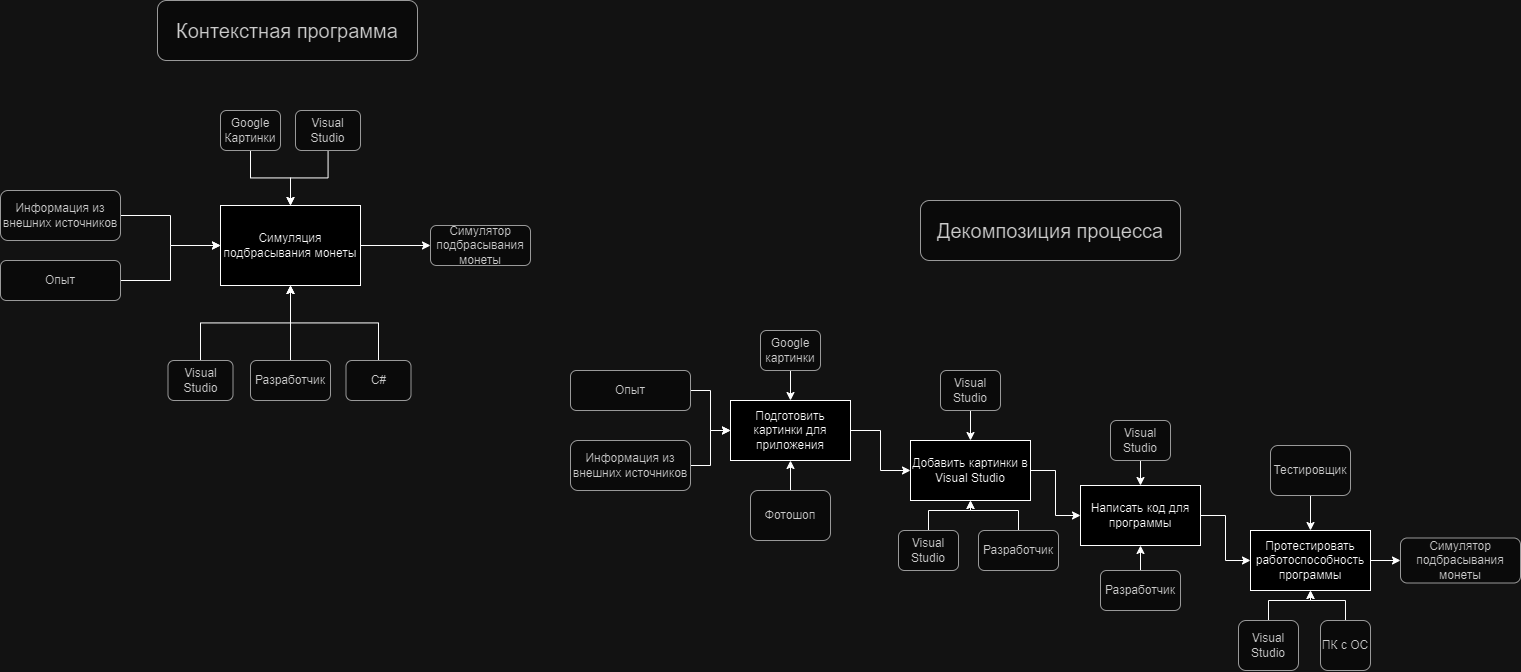

The diagram above was exported from draw.io. Its source (the exported page's mxGraphModel, read from the mxfile embedded in the PNG):
<mxGraphModel dx="1990" dy="1137" grid="1" gridSize="10" guides="1" tooltips="1" connect="1" arrows="1" fold="1" page="1" pageScale="2" pageWidth="827" pageHeight="1169" math="0" shadow="0">
  <root>
    <mxCell id="0" />
    <mxCell id="1" parent="0" />
    <mxCell id="jWL3L-7HL0zf574TYJGD-1" style="edgeStyle=orthogonalEdgeStyle;rounded=0;orthogonalLoop=1;jettySize=auto;html=1;entryX=0;entryY=0.5;entryDx=0;entryDy=0;" edge="1" parent="1" source="jWL3L-7HL0zf574TYJGD-2" target="jWL3L-7HL0zf574TYJGD-8">
      <mxGeometry relative="1" as="geometry" />
    </mxCell>
    <mxCell id="jWL3L-7HL0zf574TYJGD-2" value="Написать код для программы" style="rounded=0;whiteSpace=wrap;html=1;fillColor=#FFFFFF;fontColor=#000000;" vertex="1" parent="1">
      <mxGeometry x="1190" y="695" width="120" height="60" as="geometry" />
    </mxCell>
    <mxCell id="jWL3L-7HL0zf574TYJGD-3" style="edgeStyle=orthogonalEdgeStyle;rounded=0;orthogonalLoop=1;jettySize=auto;html=1;entryX=0;entryY=0.5;entryDx=0;entryDy=0;" edge="1" parent="1" source="jWL3L-7HL0zf574TYJGD-4" target="jWL3L-7HL0zf574TYJGD-6">
      <mxGeometry relative="1" as="geometry" />
    </mxCell>
    <mxCell id="jWL3L-7HL0zf574TYJGD-4" value="Подготовить картинки для приложения" style="rounded=0;whiteSpace=wrap;html=1;fillColor=#FFFFFF;fontColor=#000000;" vertex="1" parent="1">
      <mxGeometry x="840" y="610" width="120" height="60" as="geometry" />
    </mxCell>
    <mxCell id="jWL3L-7HL0zf574TYJGD-5" style="edgeStyle=orthogonalEdgeStyle;rounded=0;orthogonalLoop=1;jettySize=auto;html=1;entryX=0;entryY=0.5;entryDx=0;entryDy=0;" edge="1" parent="1" source="jWL3L-7HL0zf574TYJGD-6" target="jWL3L-7HL0zf574TYJGD-2">
      <mxGeometry relative="1" as="geometry" />
    </mxCell>
    <mxCell id="jWL3L-7HL0zf574TYJGD-6" value="Добавить картинки в Visual Studio" style="rounded=0;whiteSpace=wrap;html=1;fillColor=#FFFFFF;fontColor=#000000;" vertex="1" parent="1">
      <mxGeometry x="1020" y="650" width="120" height="60" as="geometry" />
    </mxCell>
    <mxCell id="jWL3L-7HL0zf574TYJGD-7" style="edgeStyle=orthogonalEdgeStyle;rounded=0;orthogonalLoop=1;jettySize=auto;html=1;entryX=0;entryY=0.5;entryDx=0;entryDy=0;" edge="1" parent="1" source="jWL3L-7HL0zf574TYJGD-8" target="jWL3L-7HL0zf574TYJGD-33">
      <mxGeometry relative="1" as="geometry" />
    </mxCell>
    <mxCell id="jWL3L-7HL0zf574TYJGD-8" value="Протестировать работоспособность программы" style="rounded=0;whiteSpace=wrap;html=1;align=center;verticalAlign=middle;fillColor=#FFFFFF;fontColor=#000000;" vertex="1" parent="1">
      <mxGeometry x="1360" y="740" width="120" height="60" as="geometry" />
    </mxCell>
    <mxCell id="jWL3L-7HL0zf574TYJGD-11" style="edgeStyle=orthogonalEdgeStyle;rounded=0;orthogonalLoop=1;jettySize=auto;html=1;entryX=0;entryY=0.5;entryDx=0;entryDy=0;" edge="1" parent="1" source="jWL3L-7HL0zf574TYJGD-12" target="jWL3L-7HL0zf574TYJGD-4">
      <mxGeometry relative="1" as="geometry" />
    </mxCell>
    <mxCell id="jWL3L-7HL0zf574TYJGD-12" value="Информация из внешних источников" style="rounded=1;whiteSpace=wrap;html=1;fillColor=#f5f5f5;fontColor=#333333;strokeColor=#666666;" vertex="1" parent="1">
      <mxGeometry x="680" y="650" width="120" height="50" as="geometry" />
    </mxCell>
    <mxCell id="jWL3L-7HL0zf574TYJGD-13" style="edgeStyle=orthogonalEdgeStyle;rounded=0;orthogonalLoop=1;jettySize=auto;html=1;entryX=0;entryY=0.5;entryDx=0;entryDy=0;" edge="1" parent="1" source="jWL3L-7HL0zf574TYJGD-14" target="jWL3L-7HL0zf574TYJGD-4">
      <mxGeometry relative="1" as="geometry" />
    </mxCell>
    <mxCell id="jWL3L-7HL0zf574TYJGD-14" value="Опыт" style="rounded=1;whiteSpace=wrap;html=1;fillColor=#f5f5f5;fontColor=#333333;strokeColor=#666666;" vertex="1" parent="1">
      <mxGeometry x="680" y="580" width="120" height="40" as="geometry" />
    </mxCell>
    <mxCell id="jWL3L-7HL0zf574TYJGD-15" style="edgeStyle=orthogonalEdgeStyle;rounded=0;orthogonalLoop=1;jettySize=auto;html=1;entryX=0.5;entryY=1;entryDx=0;entryDy=0;" edge="1" parent="1" source="jWL3L-7HL0zf574TYJGD-16" target="jWL3L-7HL0zf574TYJGD-4">
      <mxGeometry relative="1" as="geometry" />
    </mxCell>
    <mxCell id="jWL3L-7HL0zf574TYJGD-16" value="Фотошоп" style="rounded=1;whiteSpace=wrap;html=1;fillColor=#f5f5f5;fontColor=#333333;strokeColor=#666666;" vertex="1" parent="1">
      <mxGeometry x="860" y="700" width="80" height="50" as="geometry" />
    </mxCell>
    <mxCell id="jWL3L-7HL0zf574TYJGD-61" style="edgeStyle=orthogonalEdgeStyle;rounded=0;orthogonalLoop=1;jettySize=auto;html=1;entryX=0.5;entryY=1;entryDx=0;entryDy=0;" edge="1" parent="1" source="jWL3L-7HL0zf574TYJGD-18" target="jWL3L-7HL0zf574TYJGD-6">
      <mxGeometry relative="1" as="geometry" />
    </mxCell>
    <mxCell id="jWL3L-7HL0zf574TYJGD-18" value="Visual Studio" style="rounded=1;whiteSpace=wrap;html=1;fillColor=#f5f5f5;fontColor=#333333;strokeColor=#666666;" vertex="1" parent="1">
      <mxGeometry x="1008" y="740" width="60" height="40" as="geometry" />
    </mxCell>
    <mxCell id="jWL3L-7HL0zf574TYJGD-21" style="edgeStyle=orthogonalEdgeStyle;rounded=0;orthogonalLoop=1;jettySize=auto;html=1;entryX=0.5;entryY=1;entryDx=0;entryDy=0;" edge="1" parent="1" source="jWL3L-7HL0zf574TYJGD-22" target="jWL3L-7HL0zf574TYJGD-6">
      <mxGeometry relative="1" as="geometry" />
    </mxCell>
    <mxCell id="jWL3L-7HL0zf574TYJGD-22" value="Разработчик" style="rounded=1;whiteSpace=wrap;html=1;fillColor=#f5f5f5;fontColor=#333333;strokeColor=#666666;" vertex="1" parent="1">
      <mxGeometry x="1088" y="740" width="80" height="40" as="geometry" />
    </mxCell>
    <mxCell id="jWL3L-7HL0zf574TYJGD-25" style="edgeStyle=orthogonalEdgeStyle;rounded=0;orthogonalLoop=1;jettySize=auto;html=1;entryX=0.5;entryY=1;entryDx=0;entryDy=0;" edge="1" parent="1" source="jWL3L-7HL0zf574TYJGD-26" target="jWL3L-7HL0zf574TYJGD-2">
      <mxGeometry relative="1" as="geometry" />
    </mxCell>
    <mxCell id="jWL3L-7HL0zf574TYJGD-26" value="Разработчик" style="rounded=1;whiteSpace=wrap;html=1;fillColor=#f5f5f5;fontColor=#333333;strokeColor=#666666;" vertex="1" parent="1">
      <mxGeometry x="1210" y="780" width="80" height="40" as="geometry" />
    </mxCell>
    <mxCell id="jWL3L-7HL0zf574TYJGD-27" style="edgeStyle=orthogonalEdgeStyle;rounded=0;orthogonalLoop=1;jettySize=auto;html=1;entryX=0.5;entryY=0;entryDx=0;entryDy=0;" edge="1" parent="1" source="jWL3L-7HL0zf574TYJGD-28" target="jWL3L-7HL0zf574TYJGD-8">
      <mxGeometry relative="1" as="geometry" />
    </mxCell>
    <mxCell id="jWL3L-7HL0zf574TYJGD-28" value="Тестировщик" style="rounded=1;whiteSpace=wrap;html=1;fillColor=#f5f5f5;fontColor=#333333;strokeColor=#666666;" vertex="1" parent="1">
      <mxGeometry x="1380" y="655" width="80" height="50" as="geometry" />
    </mxCell>
    <mxCell id="jWL3L-7HL0zf574TYJGD-29" style="edgeStyle=orthogonalEdgeStyle;rounded=0;orthogonalLoop=1;jettySize=auto;html=1;entryX=0.5;entryY=1;entryDx=0;entryDy=0;" edge="1" parent="1" source="jWL3L-7HL0zf574TYJGD-30" target="jWL3L-7HL0zf574TYJGD-8">
      <mxGeometry relative="1" as="geometry" />
    </mxCell>
    <mxCell id="jWL3L-7HL0zf574TYJGD-30" value="ПК с ОС" style="rounded=1;whiteSpace=wrap;html=1;fillColor=#f5f5f5;fontColor=#333333;strokeColor=#666666;" vertex="1" parent="1">
      <mxGeometry x="1430" y="830" width="50" height="50" as="geometry" />
    </mxCell>
    <mxCell id="jWL3L-7HL0zf574TYJGD-33" value="Симулятор подбрасывания монеты" style="rounded=1;whiteSpace=wrap;html=1;fillColor=#f5f5f5;fontColor=#333333;strokeColor=#666666;" vertex="1" parent="1">
      <mxGeometry x="1510" y="747.5" width="120" height="45" as="geometry" />
    </mxCell>
    <mxCell id="jWL3L-7HL0zf574TYJGD-34" value="&lt;font style=&quot;font-size: 20px;&quot;&gt;Декомпозиция процесса&lt;/font&gt;" style="rounded=1;whiteSpace=wrap;html=1;fillColor=#f5f5f5;fontColor=#333333;strokeColor=#666666;" vertex="1" parent="1">
      <mxGeometry x="1030" y="410" width="260" height="60" as="geometry" />
    </mxCell>
    <mxCell id="jWL3L-7HL0zf574TYJGD-35" value="&lt;font style=&quot;font-size: 20px;&quot;&gt;Контекстная программа&lt;/font&gt;" style="rounded=1;whiteSpace=wrap;html=1;fillColor=#f5f5f5;fontColor=#333333;strokeColor=#666666;" vertex="1" parent="1">
      <mxGeometry x="267" y="210" width="260" height="60" as="geometry" />
    </mxCell>
    <mxCell id="jWL3L-7HL0zf574TYJGD-36" style="edgeStyle=orthogonalEdgeStyle;rounded=0;orthogonalLoop=1;jettySize=auto;html=1;entryX=0;entryY=0.5;entryDx=0;entryDy=0;" edge="1" parent="1" source="jWL3L-7HL0zf574TYJGD-37" target="jWL3L-7HL0zf574TYJGD-52">
      <mxGeometry relative="1" as="geometry" />
    </mxCell>
    <mxCell id="jWL3L-7HL0zf574TYJGD-37" value="Симуляция подбрасывания монеты" style="rounded=0;whiteSpace=wrap;html=1;" vertex="1" parent="1">
      <mxGeometry x="330" y="415" width="140" height="80" as="geometry" />
    </mxCell>
    <mxCell id="jWL3L-7HL0zf574TYJGD-38" style="edgeStyle=orthogonalEdgeStyle;rounded=0;orthogonalLoop=1;jettySize=auto;html=1;entryX=0.5;entryY=1;entryDx=0;entryDy=0;" edge="1" parent="1" source="jWL3L-7HL0zf574TYJGD-39" target="jWL3L-7HL0zf574TYJGD-37">
      <mxGeometry relative="1" as="geometry" />
    </mxCell>
    <mxCell id="jWL3L-7HL0zf574TYJGD-39" value="Visual Studio" style="rounded=1;whiteSpace=wrap;html=1;fillColor=#f5f5f5;fontColor=#333333;strokeColor=#666666;" vertex="1" parent="1">
      <mxGeometry x="277.5" y="570" width="65" height="40" as="geometry" />
    </mxCell>
    <mxCell id="jWL3L-7HL0zf574TYJGD-40" style="edgeStyle=orthogonalEdgeStyle;rounded=0;orthogonalLoop=1;jettySize=auto;html=1;entryX=0.5;entryY=1;entryDx=0;entryDy=0;" edge="1" parent="1" source="jWL3L-7HL0zf574TYJGD-41" target="jWL3L-7HL0zf574TYJGD-37">
      <mxGeometry relative="1" as="geometry" />
    </mxCell>
    <mxCell id="jWL3L-7HL0zf574TYJGD-41" value="Разработчик" style="rounded=1;whiteSpace=wrap;html=1;fillColor=#f5f5f5;fontColor=#333333;strokeColor=#666666;" vertex="1" parent="1">
      <mxGeometry x="360" y="570" width="80" height="40" as="geometry" />
    </mxCell>
    <mxCell id="jWL3L-7HL0zf574TYJGD-42" style="edgeStyle=orthogonalEdgeStyle;rounded=0;orthogonalLoop=1;jettySize=auto;html=1;entryX=0.5;entryY=1;entryDx=0;entryDy=0;" edge="1" parent="1" source="jWL3L-7HL0zf574TYJGD-43" target="jWL3L-7HL0zf574TYJGD-37">
      <mxGeometry relative="1" as="geometry" />
    </mxCell>
    <mxCell id="jWL3L-7HL0zf574TYJGD-43" value="С#" style="rounded=1;whiteSpace=wrap;html=1;fillColor=#f5f5f5;fontColor=#333333;strokeColor=#666666;" vertex="1" parent="1">
      <mxGeometry x="455.5" y="570" width="65" height="40" as="geometry" />
    </mxCell>
    <mxCell id="jWL3L-7HL0zf574TYJGD-44" style="edgeStyle=orthogonalEdgeStyle;rounded=0;orthogonalLoop=1;jettySize=auto;html=1;entryX=0;entryY=0.5;entryDx=0;entryDy=0;" edge="1" parent="1" source="jWL3L-7HL0zf574TYJGD-45" target="jWL3L-7HL0zf574TYJGD-37">
      <mxGeometry relative="1" as="geometry" />
    </mxCell>
    <mxCell id="jWL3L-7HL0zf574TYJGD-45" value="Опыт" style="rounded=1;whiteSpace=wrap;html=1;fillColor=#f5f5f5;fontColor=#333333;strokeColor=#666666;" vertex="1" parent="1">
      <mxGeometry x="110" y="470" width="120" height="40" as="geometry" />
    </mxCell>
    <mxCell id="jWL3L-7HL0zf574TYJGD-46" style="edgeStyle=orthogonalEdgeStyle;rounded=0;orthogonalLoop=1;jettySize=auto;html=1;entryX=0;entryY=0.5;entryDx=0;entryDy=0;" edge="1" parent="1" source="jWL3L-7HL0zf574TYJGD-47" target="jWL3L-7HL0zf574TYJGD-37">
      <mxGeometry relative="1" as="geometry" />
    </mxCell>
    <mxCell id="jWL3L-7HL0zf574TYJGD-47" value="Информация из внешних источников" style="rounded=1;whiteSpace=wrap;html=1;fillColor=#f5f5f5;fontColor=#333333;strokeColor=#666666;" vertex="1" parent="1">
      <mxGeometry x="110" y="400" width="120" height="50" as="geometry" />
    </mxCell>
    <mxCell id="jWL3L-7HL0zf574TYJGD-48" style="edgeStyle=orthogonalEdgeStyle;rounded=0;orthogonalLoop=1;jettySize=auto;html=1;entryX=0.5;entryY=0;entryDx=0;entryDy=0;" edge="1" parent="1" source="jWL3L-7HL0zf574TYJGD-49" target="jWL3L-7HL0zf574TYJGD-37">
      <mxGeometry relative="1" as="geometry" />
    </mxCell>
    <mxCell id="jWL3L-7HL0zf574TYJGD-49" value="Google Картинки" style="rounded=1;whiteSpace=wrap;html=1;fillColor=#f5f5f5;fontColor=#333333;strokeColor=#666666;" vertex="1" parent="1">
      <mxGeometry x="330" y="320" width="60" height="40" as="geometry" />
    </mxCell>
    <mxCell id="jWL3L-7HL0zf574TYJGD-50" style="edgeStyle=orthogonalEdgeStyle;rounded=0;orthogonalLoop=1;jettySize=auto;html=1;entryX=0.5;entryY=0;entryDx=0;entryDy=0;" edge="1" parent="1" source="jWL3L-7HL0zf574TYJGD-51" target="jWL3L-7HL0zf574TYJGD-37">
      <mxGeometry relative="1" as="geometry" />
    </mxCell>
    <mxCell id="jWL3L-7HL0zf574TYJGD-51" value="Visual Studio" style="rounded=1;whiteSpace=wrap;html=1;fillColor=#f5f5f5;fontColor=#333333;strokeColor=#666666;" vertex="1" parent="1">
      <mxGeometry x="405" y="320" width="65" height="40" as="geometry" />
    </mxCell>
    <mxCell id="jWL3L-7HL0zf574TYJGD-52" value="Симулятор подбрасывания монеты" style="rounded=1;whiteSpace=wrap;html=1;fillColor=#f5f5f5;fontColor=#333333;strokeColor=#666666;" vertex="1" parent="1">
      <mxGeometry x="540" y="435" width="100" height="40" as="geometry" />
    </mxCell>
    <mxCell id="jWL3L-7HL0zf574TYJGD-54" style="edgeStyle=orthogonalEdgeStyle;rounded=0;orthogonalLoop=1;jettySize=auto;html=1;entryX=0.5;entryY=1;entryDx=0;entryDy=0;" edge="1" parent="1" source="jWL3L-7HL0zf574TYJGD-53" target="jWL3L-7HL0zf574TYJGD-8">
      <mxGeometry relative="1" as="geometry" />
    </mxCell>
    <mxCell id="jWL3L-7HL0zf574TYJGD-53" value="Visual Studio" style="rounded=1;whiteSpace=wrap;html=1;fillColor=#f5f5f5;fontColor=#333333;strokeColor=#666666;" vertex="1" parent="1">
      <mxGeometry x="1348" y="830" width="60" height="50" as="geometry" />
    </mxCell>
    <mxCell id="jWL3L-7HL0zf574TYJGD-56" style="edgeStyle=orthogonalEdgeStyle;rounded=0;orthogonalLoop=1;jettySize=auto;html=1;entryX=0.5;entryY=0;entryDx=0;entryDy=0;" edge="1" parent="1" source="jWL3L-7HL0zf574TYJGD-55" target="jWL3L-7HL0zf574TYJGD-6">
      <mxGeometry relative="1" as="geometry" />
    </mxCell>
    <mxCell id="jWL3L-7HL0zf574TYJGD-55" value="Visual Studio" style="rounded=1;whiteSpace=wrap;html=1;fillColor=#f5f5f5;fontColor=#333333;strokeColor=#666666;" vertex="1" parent="1">
      <mxGeometry x="1050" y="580" width="60" height="40" as="geometry" />
    </mxCell>
    <mxCell id="jWL3L-7HL0zf574TYJGD-58" style="edgeStyle=orthogonalEdgeStyle;rounded=0;orthogonalLoop=1;jettySize=auto;html=1;entryX=0.5;entryY=0;entryDx=0;entryDy=0;" edge="1" parent="1" source="jWL3L-7HL0zf574TYJGD-57" target="jWL3L-7HL0zf574TYJGD-2">
      <mxGeometry relative="1" as="geometry" />
    </mxCell>
    <mxCell id="jWL3L-7HL0zf574TYJGD-57" value="Visual Studio" style="rounded=1;whiteSpace=wrap;html=1;fillColor=#f5f5f5;fontColor=#333333;strokeColor=#666666;" vertex="1" parent="1">
      <mxGeometry x="1220" y="630" width="60" height="40" as="geometry" />
    </mxCell>
    <mxCell id="jWL3L-7HL0zf574TYJGD-60" style="edgeStyle=orthogonalEdgeStyle;rounded=0;orthogonalLoop=1;jettySize=auto;html=1;entryX=0.5;entryY=0;entryDx=0;entryDy=0;" edge="1" parent="1" source="jWL3L-7HL0zf574TYJGD-59" target="jWL3L-7HL0zf574TYJGD-4">
      <mxGeometry relative="1" as="geometry" />
    </mxCell>
    <mxCell id="jWL3L-7HL0zf574TYJGD-59" value="Google картинки" style="rounded=1;whiteSpace=wrap;html=1;fillColor=#f5f5f5;fontColor=#333333;strokeColor=#666666;" vertex="1" parent="1">
      <mxGeometry x="870" y="540" width="60" height="40" as="geometry" />
    </mxCell>
  </root>
</mxGraphModel>